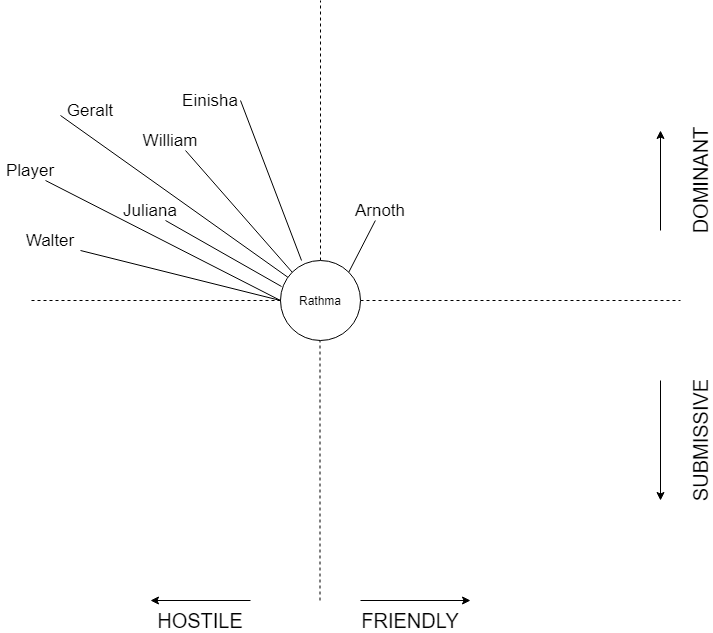

The diagram above was exported from draw.io. Its source (the exported page's mxGraphModel, read from the mxfile embedded in the PNG):
<mxGraphModel dx="1422" dy="705" grid="1" gridSize="10" guides="1" tooltips="1" connect="1" arrows="1" fold="1" page="1" pageScale="1" pageWidth="827" pageHeight="1169" math="0" shadow="0">
  <root>
    <mxCell id="0" />
    <mxCell id="1" parent="0" />
    <mxCell id="Q83hB-LNDuSiz__VVb5h-26" style="edgeStyle=orthogonalEdgeStyle;rounded=0;orthogonalLoop=1;jettySize=auto;html=1;exitX=0.5;exitY=0;exitDx=0;exitDy=0;endArrow=none;endFill=0;dashed=1;" edge="1" parent="1" source="Q83hB-LNDuSiz__VVb5h-29">
      <mxGeometry relative="1" as="geometry">
        <mxPoint x="410" y="30" as="targetPoint" />
      </mxGeometry>
    </mxCell>
    <mxCell id="Q83hB-LNDuSiz__VVb5h-27" style="edgeStyle=orthogonalEdgeStyle;rounded=0;orthogonalLoop=1;jettySize=auto;html=1;exitX=1;exitY=0.5;exitDx=0;exitDy=0;dashed=1;endArrow=none;endFill=0;" edge="1" parent="1" source="Q83hB-LNDuSiz__VVb5h-29">
      <mxGeometry relative="1" as="geometry">
        <mxPoint x="770" y="330" as="targetPoint" />
      </mxGeometry>
    </mxCell>
    <mxCell id="Q83hB-LNDuSiz__VVb5h-28" style="edgeStyle=orthogonalEdgeStyle;rounded=0;orthogonalLoop=1;jettySize=auto;html=1;exitX=0;exitY=0.5;exitDx=0;exitDy=0;dashed=1;endArrow=none;endFill=0;" edge="1" parent="1" source="Q83hB-LNDuSiz__VVb5h-29">
      <mxGeometry relative="1" as="geometry">
        <mxPoint x="120" y="330" as="targetPoint" />
      </mxGeometry>
    </mxCell>
    <mxCell id="Q83hB-LNDuSiz__VVb5h-29" value="Rathma" style="ellipse;whiteSpace=wrap;html=1;aspect=fixed;" vertex="1" parent="1">
      <mxGeometry x="370" y="290" width="80" height="80" as="geometry" />
    </mxCell>
    <mxCell id="Q83hB-LNDuSiz__VVb5h-30" style="edgeStyle=orthogonalEdgeStyle;rounded=0;orthogonalLoop=1;jettySize=auto;html=1;exitX=0.5;exitY=0;exitDx=0;exitDy=0;endArrow=none;endFill=0;dashed=1;" edge="1" parent="1">
      <mxGeometry relative="1" as="geometry">
        <mxPoint x="409.5" y="370" as="targetPoint" />
        <mxPoint x="409.5" y="630" as="sourcePoint" />
      </mxGeometry>
    </mxCell>
    <mxCell id="Q83hB-LNDuSiz__VVb5h-31" value="&lt;font style=&quot;font-size: 20px&quot;&gt;FRIENDLY&lt;/font&gt;" style="text;html=1;strokeColor=none;fillColor=none;align=center;verticalAlign=middle;whiteSpace=wrap;rounded=0;" vertex="1" parent="1">
      <mxGeometry x="480" y="640" width="40" height="20" as="geometry" />
    </mxCell>
    <mxCell id="Q83hB-LNDuSiz__VVb5h-32" value="&lt;font style=&quot;font-size: 20px&quot;&gt;HOSTILE&lt;/font&gt;" style="text;html=1;strokeColor=none;fillColor=none;align=center;verticalAlign=middle;whiteSpace=wrap;rounded=0;" vertex="1" parent="1">
      <mxGeometry x="270" y="640" width="40" height="20" as="geometry" />
    </mxCell>
    <mxCell id="Q83hB-LNDuSiz__VVb5h-33" value="&lt;font style=&quot;font-size: 20px&quot;&gt;SUBMISSIVE&lt;br&gt;&lt;/font&gt;" style="text;html=1;strokeColor=none;fillColor=none;align=center;verticalAlign=middle;whiteSpace=wrap;rounded=0;rotation=-90;" vertex="1" parent="1">
      <mxGeometry x="770" y="460" width="40" height="20" as="geometry" />
    </mxCell>
    <mxCell id="Q83hB-LNDuSiz__VVb5h-34" value="&lt;font style=&quot;font-size: 20px&quot;&gt;DOMINANT&lt;br&gt;&lt;/font&gt;" style="text;html=1;strokeColor=none;fillColor=none;align=center;verticalAlign=middle;whiteSpace=wrap;rounded=0;rotation=-90;" vertex="1" parent="1">
      <mxGeometry x="770" y="200" width="40" height="20" as="geometry" />
    </mxCell>
    <mxCell id="Q83hB-LNDuSiz__VVb5h-35" value="" style="endArrow=classic;html=1;" edge="1" parent="1">
      <mxGeometry width="50" height="50" relative="1" as="geometry">
        <mxPoint x="750" y="260" as="sourcePoint" />
        <mxPoint x="750" y="160" as="targetPoint" />
      </mxGeometry>
    </mxCell>
    <mxCell id="Q83hB-LNDuSiz__VVb5h-36" value="" style="endArrow=classic;html=1;" edge="1" parent="1">
      <mxGeometry width="50" height="50" relative="1" as="geometry">
        <mxPoint x="750" y="410" as="sourcePoint" />
        <mxPoint x="750" y="530" as="targetPoint" />
      </mxGeometry>
    </mxCell>
    <mxCell id="Q83hB-LNDuSiz__VVb5h-37" value="" style="endArrow=classic;html=1;" edge="1" parent="1">
      <mxGeometry width="50" height="50" relative="1" as="geometry">
        <mxPoint x="450" y="630" as="sourcePoint" />
        <mxPoint x="560" y="630" as="targetPoint" />
      </mxGeometry>
    </mxCell>
    <mxCell id="Q83hB-LNDuSiz__VVb5h-38" value="" style="endArrow=classic;html=1;" edge="1" parent="1">
      <mxGeometry width="50" height="50" relative="1" as="geometry">
        <mxPoint x="340" y="630" as="sourcePoint" />
        <mxPoint x="240" y="630" as="targetPoint" />
      </mxGeometry>
    </mxCell>
    <mxCell id="Q83hB-LNDuSiz__VVb5h-39" value="&lt;font style=&quot;font-size: 17px&quot;&gt;Player&lt;br&gt;&lt;/font&gt;" style="text;html=1;strokeColor=none;fillColor=none;align=center;verticalAlign=middle;whiteSpace=wrap;rounded=0;" vertex="1" parent="1">
      <mxGeometry x="90" y="190" width="60" height="20" as="geometry" />
    </mxCell>
    <mxCell id="Q83hB-LNDuSiz__VVb5h-40" value="" style="endArrow=none;html=1;endFill=0;entryX=0.75;entryY=1;entryDx=0;entryDy=0;exitX=0;exitY=0.5;exitDx=0;exitDy=0;" edge="1" parent="1" source="Q83hB-LNDuSiz__VVb5h-29" target="Q83hB-LNDuSiz__VVb5h-39">
      <mxGeometry width="50" height="50" relative="1" as="geometry">
        <mxPoint x="520" y="390" as="sourcePoint" />
        <mxPoint x="630" y="420" as="targetPoint" />
      </mxGeometry>
    </mxCell>
    <mxCell id="Q83hB-LNDuSiz__VVb5h-41" value="&lt;font style=&quot;font-size: 17px&quot;&gt;Walter&lt;br&gt;&lt;/font&gt;" style="text;html=1;strokeColor=none;fillColor=none;align=center;verticalAlign=middle;whiteSpace=wrap;rounded=0;" vertex="1" parent="1">
      <mxGeometry x="110" y="260" width="60" height="20" as="geometry" />
    </mxCell>
    <mxCell id="Q83hB-LNDuSiz__VVb5h-42" value="" style="endArrow=none;html=1;exitX=0;exitY=0.5;exitDx=0;exitDy=0;endFill=0;entryX=1;entryY=1;entryDx=0;entryDy=0;" edge="1" parent="1" source="Q83hB-LNDuSiz__VVb5h-29" target="Q83hB-LNDuSiz__VVb5h-41">
      <mxGeometry width="50" height="50" relative="1" as="geometry">
        <mxPoint x="489.99999999999994" y="130" as="sourcePoint" />
        <mxPoint x="667" y="238" as="targetPoint" />
      </mxGeometry>
    </mxCell>
    <mxCell id="Q83hB-LNDuSiz__VVb5h-43" value="&lt;font style=&quot;font-size: 17px&quot;&gt;Juliana&lt;br&gt;&lt;/font&gt;" style="text;html=1;strokeColor=none;fillColor=none;align=center;verticalAlign=middle;whiteSpace=wrap;rounded=0;" vertex="1" parent="1">
      <mxGeometry x="210.00000000000003" y="230" width="60" height="20" as="geometry" />
    </mxCell>
    <mxCell id="Q83hB-LNDuSiz__VVb5h-44" value="" style="endArrow=none;html=1;exitX=0.013;exitY=0.325;exitDx=0;exitDy=0;endFill=0;entryX=0.75;entryY=1;entryDx=0;entryDy=0;exitPerimeter=0;" edge="1" parent="1" source="Q83hB-LNDuSiz__VVb5h-29" target="Q83hB-LNDuSiz__VVb5h-43">
      <mxGeometry width="50" height="50" relative="1" as="geometry">
        <mxPoint x="40.00427124746216" y="118.28427124746213" as="sourcePoint" />
        <mxPoint x="231.72000000000003" y="180" as="targetPoint" />
      </mxGeometry>
    </mxCell>
    <mxCell id="Q83hB-LNDuSiz__VVb5h-45" value="&lt;font style=&quot;font-size: 17px&quot;&gt;Arnoth&lt;br&gt;&lt;/font&gt;" style="text;html=1;strokeColor=none;fillColor=none;align=center;verticalAlign=middle;whiteSpace=wrap;rounded=0;" vertex="1" parent="1">
      <mxGeometry x="440" y="230" width="60" height="20" as="geometry" />
    </mxCell>
    <mxCell id="Q83hB-LNDuSiz__VVb5h-46" value="" style="endArrow=none;html=1;exitX=1;exitY=0;exitDx=0;exitDy=0;endFill=0;" edge="1" parent="1" source="Q83hB-LNDuSiz__VVb5h-29" target="Q83hB-LNDuSiz__VVb5h-45">
      <mxGeometry width="50" height="50" relative="1" as="geometry">
        <mxPoint x="331.03999999999996" y="216" as="sourcePoint" />
        <mxPoint x="191.72000000000003" y="80" as="targetPoint" />
      </mxGeometry>
    </mxCell>
    <mxCell id="Q83hB-LNDuSiz__VVb5h-47" value="&lt;font style=&quot;font-size: 17px&quot;&gt;Einisha&lt;br&gt;&lt;/font&gt;" style="text;html=1;strokeColor=none;fillColor=none;align=center;verticalAlign=middle;whiteSpace=wrap;rounded=0;" vertex="1" parent="1">
      <mxGeometry x="270" y="120" width="60" height="20" as="geometry" />
    </mxCell>
    <mxCell id="Q83hB-LNDuSiz__VVb5h-48" value="" style="endArrow=none;html=1;exitX=0.263;exitY=0;exitDx=0;exitDy=0;endFill=0;entryX=1;entryY=0.5;entryDx=0;entryDy=0;exitPerimeter=0;" edge="1" parent="1" source="Q83hB-LNDuSiz__VVb5h-29" target="Q83hB-LNDuSiz__VVb5h-47">
      <mxGeometry width="50" height="50" relative="1" as="geometry">
        <mxPoint x="331.71572875253787" y="361.71572875253787" as="sourcePoint" />
        <mxPoint x="350" y="380" as="targetPoint" />
      </mxGeometry>
    </mxCell>
    <mxCell id="Q83hB-LNDuSiz__VVb5h-49" value="&lt;font style=&quot;font-size: 17px&quot;&gt;Geralt&lt;br&gt;&lt;/font&gt;" style="text;html=1;strokeColor=none;fillColor=none;align=center;verticalAlign=middle;whiteSpace=wrap;rounded=0;" vertex="1" parent="1">
      <mxGeometry x="150" y="130" width="60" height="20" as="geometry" />
    </mxCell>
    <mxCell id="Q83hB-LNDuSiz__VVb5h-50" value="" style="endArrow=none;html=1;endFill=0;entryX=0;entryY=0.75;entryDx=0;entryDy=0;" edge="1" parent="1" source="Q83hB-LNDuSiz__VVb5h-29" target="Q83hB-LNDuSiz__VVb5h-49">
      <mxGeometry width="50" height="50" relative="1" as="geometry">
        <mxPoint x="296.5642712474621" y="289.99572875253784" as="sourcePoint" />
        <mxPoint x="480" y="270" as="targetPoint" />
      </mxGeometry>
    </mxCell>
    <mxCell id="Q83hB-LNDuSiz__VVb5h-51" value="&lt;font style=&quot;font-size: 17px&quot;&gt;William&lt;br&gt;&lt;/font&gt;" style="text;html=1;strokeColor=none;fillColor=none;align=center;verticalAlign=middle;whiteSpace=wrap;rounded=0;" vertex="1" parent="1">
      <mxGeometry x="230" y="160" width="60" height="20" as="geometry" />
    </mxCell>
    <mxCell id="Q83hB-LNDuSiz__VVb5h-52" value="" style="endArrow=none;html=1;endFill=0;exitX=0;exitY=0;exitDx=0;exitDy=0;entryX=0.75;entryY=1;entryDx=0;entryDy=0;" edge="1" parent="1" source="Q83hB-LNDuSiz__VVb5h-29" target="Q83hB-LNDuSiz__VVb5h-51">
      <mxGeometry width="50" height="50" relative="1" as="geometry">
        <mxPoint x="539.0053142316569" y="331.13515585644177" as="sourcePoint" />
        <mxPoint x="180" y="305" as="targetPoint" />
      </mxGeometry>
    </mxCell>
  </root>
</mxGraphModel>